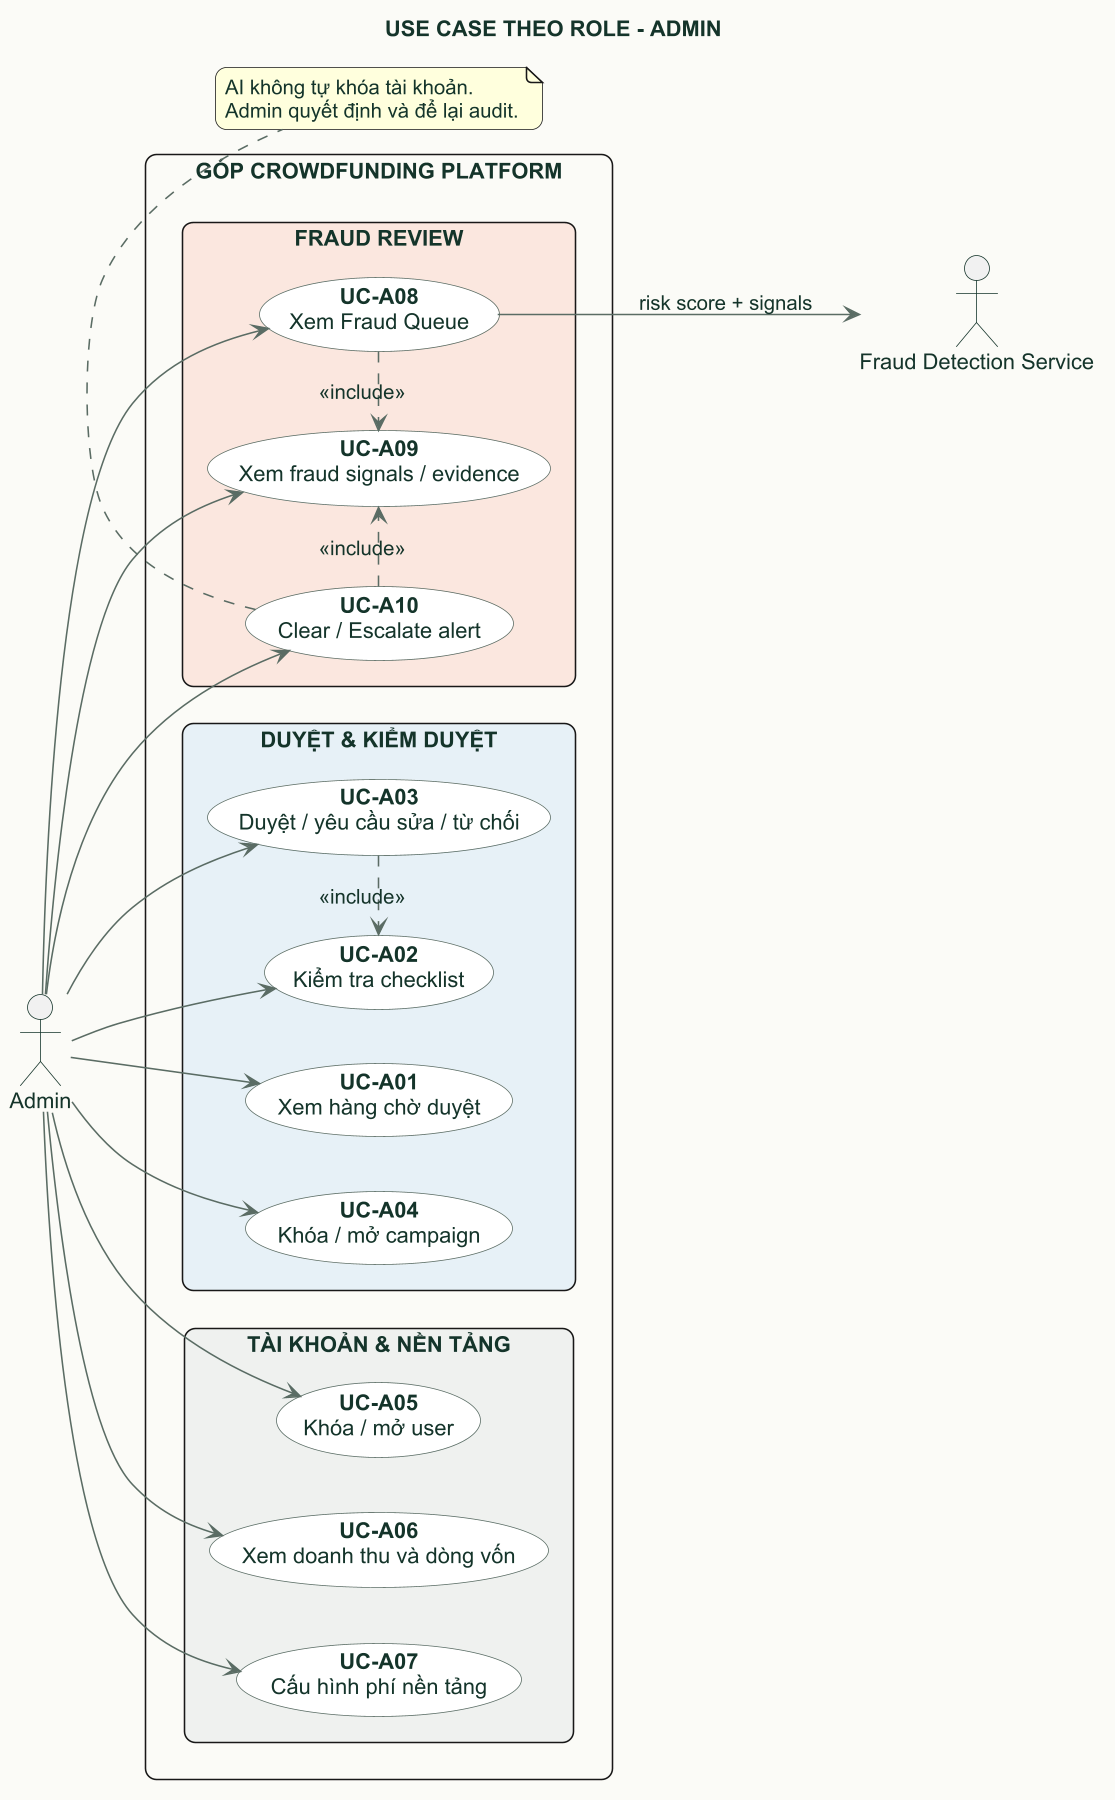

The diagram above was rendered by PlantUML. Its source (embedded in the PNG):
@startuml
title USE CASE THEO ROLE - ADMIN
left to right direction
skinparam dpi 150
skinparam backgroundColor #FBFAF6
skinparam shadowing false
skinparam roundcorner 14
skinparam packageStyle rectangle
skinparam ArrowColor #5A6C64
skinparam ActorBorderColor #15352B
skinparam UsecaseBorderColor #5A6C64
skinparam UsecaseBackgroundColor #FFFFFF
skinparam defaultFontName Arial
skinparam defaultFontColor #15352B

actor "Admin" as Admin
actor "Fraud Detection Service" as FraudAI
rectangle "GÓP CROWDFUNDING PLATFORM" {
package "DUYỆT & KIỂM DUYỆT" #E7F0F6 {
  usecase "**UC-A01**\nXem hàng chờ duyệt" as A01
  usecase "**UC-A02**\nKiểm tra checklist" as A02
  usecase "**UC-A03**\nDuyệt / yêu cầu sửa / từ chối" as A03
  usecase "**UC-A04**\nKhóa / mở campaign" as A04
}
package "TÀI KHOẢN & NỀN TẢNG" #EEF1EF {
  usecase "**UC-A05**\nKhóa / mở user" as A05
  usecase "**UC-A06**\nXem doanh thu và dòng vốn" as A06
  usecase "**UC-A07**\nCấu hình phí nền tảng" as A07
}
package "FRAUD REVIEW" #FBE7DF {
  usecase "**UC-A08**\nXem Fraud Queue" as A08
  usecase "**UC-A09**\nXem fraud signals / evidence" as A09
  usecase "**UC-A10**\nClear / Escalate alert" as A10
}
}
Admin --> A01
Admin --> A02
Admin --> A03
Admin --> A04
Admin --> A05
Admin --> A06
Admin --> A07
Admin --> A08
Admin --> A09
Admin --> A10
A03 .> A02 : <<include>>
A08 .> A09 : <<include>>
A10 .> A09 : <<include>>
A08 --> FraudAI : risk score + signals
note bottom of A10 : AI không tự khóa tài khoản.\nAdmin quyết định và để lại audit.
@enduml